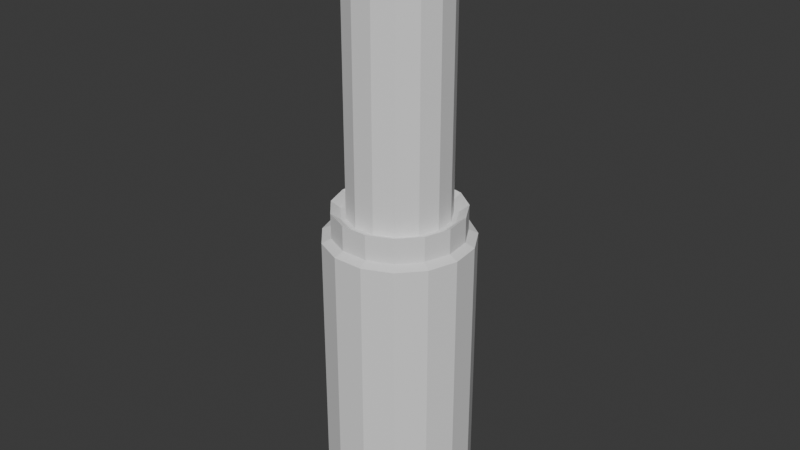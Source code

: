 # Source: JackhammerArm1.blend  (saved by Blender 5.1.30; exported with 4.5.12 LTS)
import bpy
from mathutils import Matrix  # noqa: F401  (used for matrix-valued properties, if any)

bpy.ops.wm.read_factory_settings(use_empty=True)
scene = bpy.context.scene
scene.name = 'Scene'

# ---- collections
col_collection = bpy.data.collections.new('Collection'); scene.collection.children.link(col_collection)

# ---- world
world_world = bpy.data.worlds.new('World'); scene.world = world_world
world_world.use_nodes = True; world_world.node_tree.nodes.clear()
_N = world_world.node_tree.nodes; _L = world_world.node_tree.links
n0 = _N.new('ShaderNodeOutputWorld'); n0.name = 'World Output'; n0.location = (200, 100)
n1 = _N.new('ShaderNodeBackground'); n1.name = 'Background'; n1.location = (-200, 100)
n1.inputs[0].default_value = (0.05088, 0.05088, 0.05088, 1.0)
_L.new(n1.outputs[0], n0.inputs[0])
n0.is_active_output = True
world_world.color = (0.05088, 0.05088, 0.05088)
world_world.sun_shadow_jitter_overblur = 0.0

# ---- meshes
me_cylinder = bpy.data.meshes.new('Cylinder')
me_cylinder.from_pydata([(0.0, 1.0, -3.076), (1.18e-09, 0.8515, -0.93), (0.4067, 0.9135, -3.076), (0.3463, 0.7779, -0.93), (0.7431, 0.6691, -3.076), (0.6328, 0.5698, -0.93), (0.9511, 0.309, -3.076), (0.8099, 0.2631, -0.93), (0.9945, -0.1045, -3.076), (0.8469, -0.08901, -0.93), (0.866, -0.5, -3.076), (0.7374, -0.4258, -0.93), (0.5878, -0.809, -3.076), (0.5005, -0.6889, -0.93), (0.2079, -0.9781, -3.076), (0.177, -0.8329, -0.93), (-0.2079, -0.9781, -3.076), (-0.177, -0.8329, -0.93), (-0.5878, -0.809, -3.076), (-0.5005, -0.6889, -0.93), (-0.866, -0.5, -3.076), (-0.7374, -0.4258, -0.93), (-0.9945, -0.1045, -3.076), (-0.8469, -0.08901, -0.93), (-0.9511, 0.309, -3.076), (-0.8099, 0.2631, -0.93), (-0.7431, 0.6691, -3.076), (-0.6328, 0.5698, -0.93), (-0.4067, 0.9135, -3.076), (-0.3463, 0.7779, -0.93), (0.0, 1.0, -0.8274), (0.4067, 0.9135, -0.8274), (0.7431, 0.6691, -0.8274), (0.9511, 0.309, -0.8274), (0.9945, -0.1045, -0.8274), (0.866, -0.5, -0.8274), (0.5878, -0.809, -0.8274), (0.2079, -0.9781, -0.8274), (-0.2079, -0.9781, -0.8274), (-0.5878, -0.809, -0.8274), (-0.866, -0.5, -0.8274), (-0.9945, -0.1045, -0.8274), (-0.9511, 0.309, -0.8274), (-0.7431, 0.6691, -0.8274), (-0.4067, 0.9135, -0.8274), (0.0, 1.14, -5.777), (0.0, 1.14, 3.509), (0.4637, 1.041, -5.777), (0.4637, 1.041, 3.509), (0.8472, 0.7628, -5.777), (0.8472, 0.7628, 3.509), (1.084, 0.3523, -5.777), (1.084, 0.3523, 3.509), (1.134, -0.1192, -5.777), (1.134, -0.1192, 3.509), (0.9872, -0.57, -5.777), (0.9872, -0.57, 3.509), (0.6701, -0.9222, -5.777), (0.6701, -0.9222, 3.509), (0.237, -1.115, -5.777), (0.237, -1.115, 3.509), (-0.237, -1.115, -5.777), (-0.237, -1.115, 3.509), (-0.6701, -0.9222, -5.777), (-0.6701, -0.9222, 3.509), (-0.9872, -0.57, -5.777), (-0.9872, -0.57, 3.509), (-1.134, -0.1192, -5.777), (-1.134, -0.1192, 3.509), (-1.084, 0.3523, -5.777), (-1.084, 0.3523, 3.509), (-0.8472, 0.7628, -5.777), (-0.8472, 0.7628, 3.509), (-0.4637, 1.041, -5.777), (-0.4637, 1.041, 3.509), (0.0, 1.14, -1.281), (0.4637, 1.041, -1.281), (0.8472, 0.7628, -1.281), (1.084, 0.3523, -1.281), (1.134, -0.1192, -1.281), (0.9872, -0.57, -1.281), (0.6701, -0.9222, -1.281), (0.237, -1.115, -1.281), (-0.237, -1.115, -1.281), (-0.6701, -0.9222, -1.281), (-0.9872, -0.57, -1.281), (-1.134, -0.1192, -1.281), (-1.084, 0.3523, -1.281), (-0.8472, 0.7628, -1.281), (-0.4637, 1.041, -1.281), (0.0, 1.14, 3.029), (0.4637, 1.041, 3.029), (0.8472, 0.7628, 3.029), (1.084, 0.3523, 3.029), (1.134, -0.1192, 3.029), (0.9872, -0.57, 3.029), (0.6701, -0.9222, 3.029), (0.237, -1.115, 3.029), (-0.237, -1.115, 3.029), (-0.6701, -0.9222, 3.029), (-0.9872, -0.57, 3.029), (-1.134, -0.1192, 3.029), (-1.084, 0.3523, 3.029), (-0.8472, 0.7628, 3.029), (-0.4637, 1.041, 3.029), (0.3171, 0.7123, -1.117), (0.5794, 0.5217, -1.117), (0.7415, 0.2409, -1.117), (0.7754, -0.0815, -1.117), (0.6752, -0.3898, -1.117), (0.4583, -0.6308, -1.117), (0.1621, -0.7626, -1.117), (-0.1621, -0.7626, -1.117), (-0.4583, -0.6308, -1.117), (-0.6752, -0.3898, -1.117), (-0.7754, -0.0815, -1.117), (-0.7415, 0.2409, -1.117), (-0.5794, 0.5217, -1.117), (-0.3171, 0.7123, -1.117), (3.14e-09, 0.7797, -1.117), (3.14e-09, 0.7797, 2.89), (0.3171, 0.7123, 2.89), (0.5794, 0.5217, 2.89), (0.7415, 0.2409, 2.89), (0.7754, -0.0815, 2.89), (0.6752, -0.3898, 2.89), (0.4583, -0.6308, 2.89), (0.1621, -0.7626, 2.89), (-0.1621, -0.7626, 2.89), (-0.4583, -0.6308, 2.89), (-0.6752, -0.3898, 2.89), (-0.7754, -0.0815, 2.89), (-0.7415, 0.2409, 2.89), (-0.5794, 0.5217, 2.89), (-0.3171, 0.7123, 2.89)], [], [(30, 1, 3, 31), (31, 3, 5, 32), (32, 5, 7, 33), (33, 7, 9, 34), (34, 9, 11, 35), (35, 11, 13, 36), (36, 13, 15, 37), (37, 15, 17, 38), (38, 17, 19, 39), (39, 19, 21, 40), (40, 21, 23, 41), (41, 23, 25, 42), (42, 25, 27, 43), (3, 1, 29, 27, 25, 23, 21, 19, 17, 15, 13, 11, 9, 7, 5), (43, 27, 29, 44), (44, 29, 1, 30), (0, 2, 4, 6, 8, 10, 12, 14, 16, 18, 20, 22, 24, 26, 28), (28, 44, 30, 0), (26, 43, 44, 28), (24, 42, 43, 26), (22, 41, 42, 24), (20, 40, 41, 22), (18, 39, 40, 20), (16, 38, 39, 18), (14, 37, 38, 16), (12, 36, 37, 14), (10, 35, 36, 12), (8, 34, 35, 10), (6, 33, 34, 8), (4, 32, 33, 6), (2, 31, 32, 4), (0, 30, 31, 2), (90, 46, 48, 91), (91, 48, 50, 92), (92, 50, 52, 93), (93, 52, 54, 94), (94, 54, 56, 95), (95, 56, 58, 96), (96, 58, 60, 97), (97, 60, 62, 98), (98, 62, 64, 99), (99, 64, 66, 100), (100, 66, 68, 101), (101, 68, 70, 102), (102, 70, 72, 103), (48, 46, 74, 72, 70, 68, 66, 64, 62, 60, 58, 56, 54, 52, 50), (103, 72, 74, 104), (104, 74, 46, 90), (45, 47, 49, 51, 53, 55, 57, 59, 61, 63, 65, 67, 69, 71, 73), (73, 89, 75, 45), (71, 88, 89, 73), (69, 87, 88, 71), (67, 86, 87, 69), (65, 85, 86, 67), (63, 84, 85, 65), (61, 83, 84, 63), (59, 82, 83, 61), (57, 81, 82, 59), (55, 80, 81, 57), (53, 79, 80, 55), (51, 78, 79, 53), (49, 77, 78, 51), (47, 76, 77, 49), (45, 75, 76, 47), (134, 104, 90, 120), (133, 103, 104, 134), (132, 102, 103, 133), (131, 101, 102, 132), (130, 100, 101, 131), (129, 99, 100, 130), (128, 98, 99, 129), (127, 97, 98, 128), (126, 96, 97, 127), (125, 95, 96, 126), (124, 94, 95, 125), (123, 93, 94, 124), (122, 92, 93, 123), (121, 91, 92, 122), (120, 90, 91, 121), (75, 119, 105, 76), (76, 105, 106, 77), (77, 106, 107, 78), (78, 107, 108, 79), (79, 108, 109, 80), (80, 109, 110, 81), (81, 110, 111, 82), (82, 111, 112, 83), (83, 112, 113, 84), (84, 113, 114, 85), (85, 114, 115, 86), (86, 115, 116, 87), (87, 116, 117, 88), (88, 117, 118, 89), (89, 118, 119, 75), (119, 120, 121, 105), (105, 121, 122, 106), (106, 122, 123, 107), (107, 123, 124, 108), (108, 124, 125, 109), (109, 125, 126, 110), (110, 126, 127, 111), (111, 127, 128, 112), (112, 128, 129, 113), (113, 129, 130, 114), (114, 130, 131, 115), (115, 131, 132, 116), (116, 132, 133, 117), (117, 133, 134, 118), (118, 134, 120, 119)])
_uv = me_cylinder.uv_layers.new(name='UVMap')
_uv.uv.foreach_set('vector', [1.0, 0.75, 1.0, 1.0, 0.9333, 1.0, 0.9333, 0.75, 0.9333, 0.75, 0.9333, 1.0, 0.8667, 1.0, 0.8667, 0.75, 0.8667, 0.75, 0.8667, 1.0, 0.8, 1.0, 0.8, 0.75, 0.8, 0.75, 0.8, 1.0, 0.7333, 1.0, 0.7333, 0.75, 0.7333, 0.75, 0.7333, 1.0, 0.6667, 1.0, 0.6667, 0.75, 0.6667, 0.75, 0.6667, 1.0, 0.6, 1.0, 0.6, 0.75, 0.6, 0.75, 0.6, 1.0, 0.5333, 1.0, 0.5333, 0.75, 0.5333, 0.75, 0.5333, 1.0, 0.4667, 1.0, 0.4667, 0.75, 0.4667, 0.75, 0.4667, 1.0, 0.4, 1.0, 0.4, 0.75, 0.4, 0.75, 0.4, 1.0, 0.3333, 1.0, 0.3333, 0.75, 0.3333, 0.75, 0.3333, 1.0, 0.2667, 1.0, 0.2667, 0.75, 0.2667, 0.75, 0.2667, 1.0, 0.2, 1.0, 0.2, 0.75, 0.2, 0.75, 0.2, 1.0, 0.1333, 1.0, 0.1333, 0.75, 0.3476, 0.4693, 0.25, 0.49, 0.1524, 0.4693, 0.07165, 0.4106, 0.02175, 0.3242, 0.01131, 0.2249, 0.04215, 0.13, 0.1089, 0.05584, 0.2001, 0.01524, 0.2999, 0.01524, 0.3911, 0.05584, 0.4578, 0.13, 0.4887, 0.2249, 0.4783, 0.3242, 0.4284, 0.4106, 0.1333, 0.75, 0.1333, 1.0, 0.06667, 1.0, 0.06667, 0.75, 0.06667, 0.75, 0.06667, 1.0, 4.47e-08, 1.0, 4.47e-08, 0.75, 0.75, 0.49, 0.8476, 0.4693, 0.9284, 0.4106, 0.9783, 0.3242, 0.9887, 0.2249, 0.9578, 0.13, 0.8911, 0.05584, 0.7999, 0.01524, 0.7001, 0.01524, 0.6089, 0.05584, 0.5422, 0.13, 0.5113, 0.2249, 0.5217, 0.3242, 0.5716, 0.4106, 0.6524, 0.4693, 0.06667, 0.5, 0.06667, 0.75, 4.47e-08, 0.75, 4.47e-08, 0.5, 0.1333, 0.5, 0.1333, 0.75, 0.06667, 0.75, 0.06667, 0.5, 0.2, 0.5, 0.2, 0.75, 0.1333, 0.75, 0.1333, 0.5, 0.2667, 0.5, 0.2667, 0.75, 0.2, 0.75, 0.2, 0.5, 0.3333, 0.5, 0.3333, 0.75, 0.2667, 0.75, 0.2667, 0.5, 0.4, 0.5, 0.4, 0.75, 0.3333, 0.75, 0.3333, 0.5, 0.4667, 0.5, 0.4667, 0.75, 0.4, 0.75, 0.4, 0.5, 0.5333, 0.5, 0.5333, 0.75, 0.4667, 0.75, 0.4667, 0.5, 0.6, 0.5, 0.6, 0.75, 0.5333, 0.75, 0.5333, 0.5, 0.6667, 0.5, 0.6667, 0.75, 0.6, 0.75, 0.6, 0.5, 0.7333, 0.5, 0.7333, 0.75, 0.6667, 0.75, 0.6667, 0.5, 0.8, 0.5, 0.8, 0.75, 0.7333, 0.75, 0.7333, 0.5, 0.8667, 0.5, 0.8667, 0.75, 0.8, 0.75, 0.8, 0.5, 0.9333, 0.5, 0.9333, 0.75, 0.8667, 0.75, 0.8667, 0.5, 1.0, 0.5, 1.0, 0.75, 0.9333, 0.75, 0.9333, 0.5, 1.0, 0.875, 1.0, 1.0, 0.9333, 1.0, 0.9333, 0.875, 0.9333, 0.875, 0.9333, 1.0, 0.8667, 1.0, 0.8667, 0.875, 0.8667, 0.875, 0.8667, 1.0, 0.8, 1.0, 0.8, 0.875, 0.8, 0.875, 0.8, 1.0, 0.7333, 1.0, 0.7333, 0.875, 0.7333, 0.875, 0.7333, 1.0, 0.6667, 1.0, 0.6667, 0.875, 0.6667, 0.875, 0.6667, 1.0, 0.6, 1.0, 0.6, 0.875, 0.6, 0.875, 0.6, 1.0, 0.5333, 1.0, 0.5333, 0.875, 0.5333, 0.875, 0.5333, 1.0, 0.4667, 1.0, 0.4667, 0.875, 0.4667, 0.875, 0.4667, 1.0, 0.4, 1.0, 0.4, 0.875, 0.4, 0.875, 0.4, 1.0, 0.3333, 1.0, 0.3333, 0.875, 0.3333, 0.875, 0.3333, 1.0, 0.2667, 1.0, 0.2667, 0.875, 0.2667, 0.875, 0.2667, 1.0, 0.2, 1.0, 0.2, 0.875, 0.2, 0.875, 0.2, 1.0, 0.1333, 1.0, 0.1333, 0.875, 0.3476, 0.4693, 0.25, 0.49, 0.1524, 0.4693, 0.07165, 0.4106, 0.02175, 0.3242, 0.01131, 0.2249, 0.04215, 0.13, 0.1089, 0.05584, 0.2001, 0.01524, 0.2999, 0.01524, 0.3911, 0.05584, 0.4578, 0.13, 0.4887, 0.2249, 0.4783, 0.3242, 0.4284, 0.4106, 0.1333, 0.875, 0.1333, 1.0, 0.06667, 1.0, 0.06667, 0.875, 0.06667, 0.875, 0.06667, 1.0, 4.47e-08, 1.0, 4.47e-08, 0.875, 0.75, 0.49, 0.8476, 0.4693, 0.9284, 0.4106, 0.9783, 0.3242, 0.9887, 0.2249, 0.9578, 0.13, 0.8911, 0.05584, 0.7999, 0.01524, 0.7001, 0.01524, 0.6089, 0.05584, 0.5422, 0.13, 0.5113, 0.2249, 0.5217, 0.3242, 0.5716, 0.4106, 0.6524, 0.4693, 0.06667, 0.5, 0.06667, 0.75, 4.47e-08, 0.75, 4.47e-08, 0.5, 0.1333, 0.5, 0.1333, 0.75, 0.06667, 0.75, 0.06667, 0.5, 0.2, 0.5, 0.2, 0.75, 0.1333, 0.75, 0.1333, 0.5, 0.2667, 0.5, 0.2667, 0.75, 0.2, 0.75, 0.2, 0.5, 0.3333, 0.5, 0.3333, 0.75, 0.2667, 0.75, 0.2667, 0.5, 0.4, 0.5, 0.4, 0.75, 0.3333, 0.75, 0.3333, 0.5, 0.4667, 0.5, 0.4667, 0.75, 0.4, 0.75, 0.4, 0.5, 0.5333, 0.5, 0.5333, 0.75, 0.4667, 0.75, 0.4667, 0.5, 0.6, 0.5, 0.6, 0.75, 0.5333, 0.75, 0.5333, 0.5, 0.6667, 0.5, 0.6667, 0.75, 0.6, 0.75, 0.6, 0.5, 0.7333, 0.5, 0.7333, 0.75, 0.6667, 0.75, 0.6667, 0.5, 0.8, 0.5, 0.8, 0.75, 0.7333, 0.75, 0.7333, 0.5, 0.8667, 0.5, 0.8667, 0.75, 0.8, 0.75, 0.8, 0.5, 0.9333, 0.5, 0.9333, 0.75, 0.8667, 0.75, 0.8667, 0.5, 1.0, 0.5, 1.0, 0.75, 0.9333, 0.75, 0.9333, 0.5, 0.06667, 0.8438, 0.06667, 0.875, 4.47e-08, 0.875, 4.47e-08, 0.8437, 0.1333, 0.8438, 0.1333, 0.875, 0.06667, 0.875, 0.06667, 0.8438, 0.2, 0.8438, 0.2, 0.875, 0.1333, 0.875, 0.1333, 0.8438, 0.2667, 0.8438, 0.2667, 0.875, 0.2, 0.875, 0.2, 0.8438, 0.3333, 0.8438, 0.3333, 0.875, 0.2667, 0.875, 0.2667, 0.8438, 0.4, 0.8438, 0.4, 0.875, 0.3333, 0.875, 0.3333, 0.8438, 0.4667, 0.8438, 0.4667, 0.875, 0.4, 0.875, 0.4, 0.8438, 0.5333, 0.8438, 0.5333, 0.875, 0.4667, 0.875, 0.4667, 0.8438, 0.6, 0.8438, 0.6, 0.875, 0.5333, 0.875, 0.5333, 0.8438, 0.6667, 0.8438, 0.6667, 0.875, 0.6, 0.875, 0.6, 0.8438, 0.7333, 0.8438, 0.7333, 0.875, 0.6667, 0.875, 0.6667, 0.8438, 0.8, 0.8438, 0.8, 0.875, 0.7333, 0.875, 0.7333, 0.8438, 0.8667, 0.8438, 0.8667, 0.875, 0.8, 0.875, 0.8, 0.8438, 0.9333, 0.8438, 0.9333, 0.875, 0.8667, 0.875, 0.8667, 0.8438, 1.0, 0.8437, 1.0, 0.875, 0.9333, 0.875, 0.9333, 0.8438, 1.0, 0.75, 1.0, 0.8125, 0.9333, 0.8125, 0.9333, 0.75, 0.9333, 0.75, 0.9333, 0.8125, 0.8667, 0.8125, 0.8667, 0.75, 0.8667, 0.75, 0.8667, 0.8125, 0.8, 0.8125, 0.8, 0.75, 0.8, 0.75, 0.8, 0.8125, 0.7333, 0.8125, 0.7333, 0.75, 0.7333, 0.75, 0.7333, 0.8125, 0.6667, 0.8125, 0.6667, 0.75, 0.6667, 0.75, 0.6667, 0.8125, 0.6, 0.8125, 0.6, 0.75, 0.6, 0.75, 0.6, 0.8125, 0.5333, 0.8125, 0.5333, 0.75, 0.5333, 0.75, 0.5333, 0.8125, 0.4667, 0.8125, 0.4667, 0.75, 0.4667, 0.75, 0.4667, 0.8125, 0.4, 0.8125, 0.4, 0.75, 0.4, 0.75, 0.4, 0.8125, 0.3333, 0.8125, 0.3333, 0.75, 0.3333, 0.75, 0.3333, 0.8125, 0.2667, 0.8125, 0.2667, 0.75, 0.2667, 0.75, 0.2667, 0.8125, 0.2, 0.8125, 0.2, 0.75, 0.2, 0.75, 0.2, 0.8125, 0.1333, 0.8125, 0.1333, 0.75, 0.1333, 0.75, 0.1333, 0.8125, 0.06667, 0.8125, 0.06667, 0.75, 0.06667, 0.75, 0.06667, 0.8125, 4.47e-08, 0.8125, 4.47e-08, 0.75, 1.0, 0.8125, 1.0, 0.8437, 0.9333, 0.8438, 0.9333, 0.8125, 0.9333, 0.8125, 0.9333, 0.8438, 0.8667, 0.8438, 0.8667, 0.8125, 0.8667, 0.8125, 0.8667, 0.8438, 0.8, 0.8438, 0.8, 0.8125, 0.8, 0.8125, 0.8, 0.8438, 0.7333, 0.8438, 0.7333, 0.8125, 0.7333, 0.8125, 0.7333, 0.8438, 0.6667, 0.8438, 0.6667, 0.8125, 0.6667, 0.8125, 0.6667, 0.8438, 0.6, 0.8438, 0.6, 0.8125, 0.6, 0.8125, 0.6, 0.8438, 0.5333, 0.8438, 0.5333, 0.8125, 0.5333, 0.8125, 0.5333, 0.8438, 0.4667, 0.8438, 0.4667, 0.8125, 0.4667, 0.8125, 0.4667, 0.8438, 0.4, 0.8438, 0.4, 0.8125, 0.4, 0.8125, 0.4, 0.8438, 0.3333, 0.8438, 0.3333, 0.8125, 0.3333, 0.8125, 0.3333, 0.8438, 0.2667, 0.8438, 0.2667, 0.8125, 0.2667, 0.8125, 0.2667, 0.8438, 0.2, 0.8438, 0.2, 0.8125, 0.2, 0.8125, 0.2, 0.8438, 0.1333, 0.8438, 0.1333, 0.8125, 0.1333, 0.8125, 0.1333, 0.8438, 0.06667, 0.8438, 0.06667, 0.8125, 0.06667, 0.8125, 0.06667, 0.8438, 4.47e-08, 0.8437, 4.47e-08, 0.8125])
me_cylinder.update()

# ---- objects
ob_jackhammer = bpy.data.objects.new('Jackhammer', me_cylinder)

# ---- transforms, parenting, visibility, modifiers, constraints
ob_jackhammer.location = (0.0, 0.0, 0.0)
_vg = ob_jackhammer.vertex_groups.new(name='Tip')

# ---- collection membership
col_collection.objects.link(ob_jackhammer)

# ---- scene / render settings (as saved in the file)
scene.frame_start = 1; scene.frame_end = 250; scene.frame_set(1)
scene.render.engine = 'BLENDER_EEVEE_NEXT'
scene.render.bake_bias = 0.0
scene.render.bake_samples = 0
scene.cycles.sampling_pattern = 'TABULATED_SOBOL'
scene.eevee.use_volume_custom_range = False
bpy.context.view_layer.update()

# ---- added for rendering (the .blend has no active camera and no usable light): camera, sun
cam_auto = bpy.data.cameras.new('AutoCamera')
cam_auto.lens = 50.0
cam_auto.sensor_width = 36.0
cam_auto.clip_end = 1000.0
ob_auto_camera = bpy.data.objects.new('AutoCamera', cam_auto)
scene.collection.objects.link(ob_auto_camera)
ob_auto_camera.location = (9.08678, -10.8917, 6.13528)
ob_auto_camera.rotation_euler = (1.09748, -7.21219e-08, 0.694738)
scene.camera = ob_auto_camera
light_auto_sun = bpy.data.lights.new('AutoSun', 'SUN')
light_auto_sun.energy = 3.0
light_auto_sun.angle = 0.0523599
ob_auto_sun = bpy.data.objects.new('AutoSun', light_auto_sun)
scene.collection.objects.link(ob_auto_sun)
ob_auto_sun.rotation_euler = (0.872665, 0.174533, 0.523599)
bpy.context.view_layer.update()
